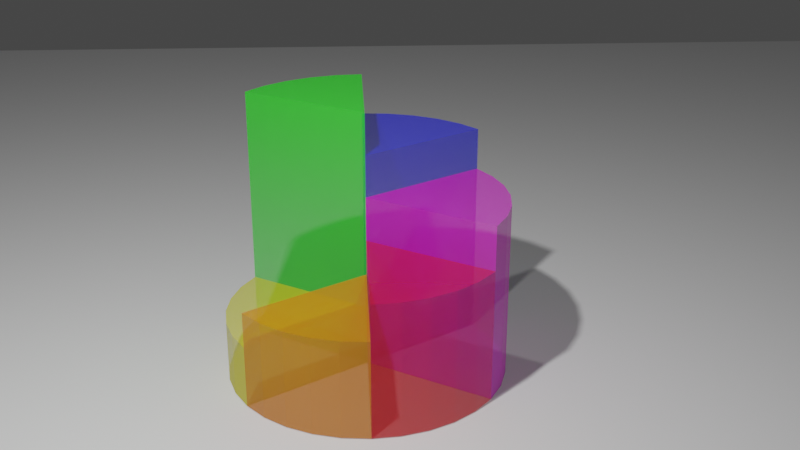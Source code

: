 # Source: 31_3______2___3.blend  (saved by Blender 4.4.30; exported with 4.5.12 LTS)
import bpy
from mathutils import Matrix  # noqa: F401  (used for matrix-valued properties, if any)

bpy.ops.wm.read_factory_settings(use_empty=True)
scene = bpy.context.scene
scene.name = 'Scene'

# ---- collections
col_collection = bpy.data.collections.new('Collection'); scene.collection.children.link(col_collection)

# ---- materials (node trees are filled in below, after node groups)
mat_material_002 = bpy.data.materials.new('Material.002')
mat_material_004 = bpy.data.materials.new('Material.004')
mat_material_005 = bpy.data.materials.new('Material.005')
mat_material_006 = bpy.data.materials.new('Material.006')
mat_material_003 = bpy.data.materials.new('Material.003')
mat_material_001 = bpy.data.materials.new('Material.001')
mat_material_001.diffuse_color = (0.8, 0.78, 0.02671, 0.5)

# ---- material node trees
mat_material_002.use_nodes = True; mat_material_002.node_tree.nodes.clear()
_N = mat_material_002.node_tree.nodes; _L = mat_material_002.node_tree.links
n0 = _N.new('ShaderNodeOutputMaterial'); n0.name = 'Material Output'; n0.location = (300, 300)
n1 = _N.new('ShaderNodeBsdfPrincipled'); n1.name = 'Principled BSDF'; n1.location = (10, 300)
n1.distribution = 'GGX'
n1.subsurface_method = 'BURLEY'
n1.inputs[0].default_value = (0.8, 0.004709, 0.005185, 1.0)
n1.inputs[3].default_value = 1.45
n1.inputs[4].default_value = 0.5
n1.inputs[27].default_value = (0.0, 0.0, 0.0, 1.0)
n1.inputs[28].default_value = 1.0
_L.new(n1.outputs[0], n0.inputs[0])
n0.is_active_output = True
mat_material_004.use_nodes = True; mat_material_004.node_tree.nodes.clear()
_N = mat_material_004.node_tree.nodes; _L = mat_material_004.node_tree.links
n0 = _N.new('ShaderNodeOutputMaterial'); n0.name = 'Material Output'; n0.location = (300, 300)
n1 = _N.new('ShaderNodeBsdfPrincipled'); n1.name = 'Principled BSDF'; n1.location = (10, 300)
n1.distribution = 'GGX'
n1.subsurface_method = 'BURLEY'
n1.inputs[0].default_value = (0.8, 0.006481, 0.704, 1.0)
n1.inputs[3].default_value = 1.45
n1.inputs[4].default_value = 0.5
n1.inputs[27].default_value = (0.0, 0.0, 0.0, 1.0)
n1.inputs[28].default_value = 1.0
_L.new(n1.outputs[0], n0.inputs[0])
n0.is_active_output = True
mat_material_005.use_nodes = True; mat_material_005.node_tree.nodes.clear()
_N = mat_material_005.node_tree.nodes; _L = mat_material_005.node_tree.links
n0 = _N.new('ShaderNodeOutputMaterial'); n0.name = 'Material Output'; n0.location = (300, 300)
n1 = _N.new('ShaderNodeBsdfPrincipled'); n1.name = 'Principled BSDF'; n1.location = (10, 300)
n1.distribution = 'GGX'
n1.subsurface_method = 'BURLEY'
n1.inputs[0].default_value = (0.00347, 0.008349, 0.8, 1.0)
n1.inputs[3].default_value = 1.45
n1.inputs[4].default_value = 0.5
n1.inputs[27].default_value = (0.0, 0.0, 0.0, 1.0)
n1.inputs[28].default_value = 1.0
_L.new(n1.outputs[0], n0.inputs[0])
n0.is_active_output = True
mat_material_006.use_nodes = True; mat_material_006.node_tree.nodes.clear()
_N = mat_material_006.node_tree.nodes; _L = mat_material_006.node_tree.links
n0 = _N.new('ShaderNodeOutputMaterial'); n0.name = 'Material Output'; n0.location = (300, 300)
n1 = _N.new('ShaderNodeBsdfPrincipled'); n1.name = 'Principled BSDF'; n1.location = (10, 300)
n1.distribution = 'GGX'
n1.subsurface_method = 'BURLEY'
n1.inputs[0].default_value = (0.008321, 0.8, 0.0, 1.0)
n1.inputs[3].default_value = 1.45
n1.inputs[4].default_value = 0.5
n1.inputs[27].default_value = (0.0, 0.0, 0.0, 1.0)
n1.inputs[28].default_value = 1.0
_L.new(n1.outputs[0], n0.inputs[0])
n0.is_active_output = True
mat_material_003.use_nodes = True; mat_material_003.node_tree.nodes.clear()
_N = mat_material_003.node_tree.nodes; _L = mat_material_003.node_tree.links
n0 = _N.new('ShaderNodeOutputMaterial'); n0.name = 'Material Output'; n0.location = (300, 300)
n1 = _N.new('ShaderNodeBsdfPrincipled'); n1.name = 'Principled BSDF'; n1.location = (10, 300)
n1.distribution = 'GGX'
n1.subsurface_method = 'BURLEY'
n1.inputs[0].default_value = (0.8, 0.7045, 0.0, 1.0)
n1.inputs[3].default_value = 1.45
n1.inputs[4].default_value = 0.5
n1.inputs[27].default_value = (0.0, 0.0, 0.0, 1.0)
n1.inputs[28].default_value = 1.0
_L.new(n1.outputs[0], n0.inputs[0])
n0.is_active_output = True
mat_material_001.use_nodes = True; mat_material_001.node_tree.nodes.clear()
_N = mat_material_001.node_tree.nodes; _L = mat_material_001.node_tree.links
n0 = _N.new('ShaderNodeOutputMaterial'); n0.name = 'Material Output'; n0.location = (300, 300)
n1 = _N.new('ShaderNodeBsdfPrincipled'); n1.name = 'Principled BSDF'; n1.location = (10, 300)
n1.distribution = 'GGX'
n1.subsurface_method = 'BURLEY'
n1.inputs[0].default_value = (0.8, 0.2423, 0.007826, 1.0)
n1.inputs[3].default_value = 1.45
n1.inputs[4].default_value = 0.5
n1.inputs[27].default_value = (0.0, 0.0, 0.0, 1.0)
n1.inputs[28].default_value = 1.0
_L.new(n1.outputs[0], n0.inputs[0])
n0.is_active_output = True

# ---- world
world_world = bpy.data.worlds.new('World'); scene.world = world_world
world_world.use_nodes = True; world_world.node_tree.nodes.clear()
_N = world_world.node_tree.nodes; _L = world_world.node_tree.links
n0 = _N.new('ShaderNodeOutputWorld'); n0.name = 'World Output'; n0.location = (300, 300)
n1 = _N.new('ShaderNodeBackground'); n1.name = 'Background'; n1.location = (10, 300)
n1.inputs[0].default_value = (0.05088, 0.05088, 0.05088, 1.0)
_L.new(n1.outputs[0], n0.inputs[0])
n0.is_active_output = True
world_world.color = (0.05088, 0.05088, 0.05088)
world_world.use_sun_shadow = False
world_world.sun_shadow_jitter_overblur = 0.0

# ---- cameras
cam_camera = bpy.data.cameras.new('Camera')
cam_camera.clip_end = 100.0
cam_camera.ortho_scale = 7.314

# ---- lights
light_light = bpy.data.lights.new('Light', 'POINT')
light_light.transmission_factor = 0.0
light_light.energy = 1000.0
light_light.shadow_soft_size = 0.1
light_light.shadow_maximum_resolution = 0.006
light_light.use_absolute_resolution = True

# ---- meshes
me_cylinder_006 = bpy.data.meshes.new('Cylinder.006')
me_cylinder_006.from_pydata([(-1.0, 9.656e-07, 0.0381), (-1.0, 9.656e-07, 1.0), (-0.9808, 0.1951, 0.0381), (-0.9808, 0.1951, 1.0), (-0.9239, 0.3827, 0.0381), (-0.9239, 0.3827, 1.0), (-0.8315, 0.5556, 0.0381), (-0.8315, 0.5556, 1.0), (-0.7071, 0.7071, 0.0381), (-0.7071, 0.7071, 1.0), (-0.5556, 0.8315, 0.0381), (-0.5556, 0.8315, 1.0), (0.0, 5.205e-07, 0.0381), (-2.98e-08, 4.768e-07, 1.0)], [], [(0, 1, 3, 2), (2, 3, 5, 4), (4, 5, 7, 6), (6, 7, 9, 8), (8, 9, 11, 10), (0, 12, 10, 8, 6, 4, 2), (3, 5, 7, 9, 11, 13, 1), (1, 0, 12, 13)])
_uv = me_cylinder_006.uv_layers.new(name='UVMap')
_uv.uv.foreach_set('vector', [0.25, 0.5, 0.25, 1.0, 0.2188, 1.0, 0.2188, 0.5, 0.2188, 0.5, 0.2188, 1.0, 0.1875, 1.0, 0.1875, 0.5, 0.1875, 0.5, 0.1875, 1.0, 0.1562, 1.0, 0.1562, 0.5, 0.1562, 0.5, 0.1562, 1.0, 0.125, 1.0, 0.125, 0.5, 0.125, 0.5, 0.125, 1.0, 0.09375, 1.0, 0.09375, 0.5, 0.0, 0.0, 0.0, 0.0, 0.0, 0.0, 0.0, 0.0, 0.0, 0.0, 0.0, 0.0, 0.0, 0.0, 0.0, 0.0, 0.0, 0.0, 0.0, 0.0, 0.0, 0.0, 0.0, 0.0, 0.0, 0.0, 0.0, 0.0, 0.0, 0.0, 0.0, 0.0, 0.0, 0.0, 0.0, 0.0])
me_cylinder_006.materials.append(mat_material_002)
me_cylinder_006.use_remesh_fix_poles = True
me_cylinder_006.use_remesh_preserve_attributes = False
me_cylinder_006.use_mirror_vertex_groups = False
me_cylinder_006.update()
me_cylinder_007 = bpy.data.meshes.new('Cylinder.007')
me_cylinder_007.from_pydata([(0.0, 1.0, -0.2814), (0.0, 1.0, 1.0), (0.1951, 0.9808, -0.2814), (0.1951, 0.9808, 1.0), (0.3827, 0.9239, -0.2814), (0.3827, 0.9239, 1.0), (0.5556, 0.8315, -0.2814), (0.5556, 0.8315, 1.0), (-0.5556, 0.8315, -0.2814), (-0.5556, 0.8315, 1.0), (-0.3827, 0.9239, -0.2814), (-0.3827, 0.9239, 1.0), (-0.1951, 0.9808, -0.2814), (-0.1951, 0.9808, 1.0), (0.0, 5.205e-07, -0.2814), (-2.98e-08, 4.768e-07, 1.0)], [], [(0, 1, 3, 2), (2, 3, 5, 4), (4, 5, 7, 6), (8, 9, 11, 10), (10, 11, 13, 12), (12, 13, 1, 0), (2, 4, 6, 14, 8, 10, 12, 0), (3, 5, 7, 15, 9, 11, 13, 1), (15, 9, 8, 14), (15, 7, 6, 14)])
_uv = me_cylinder_007.uv_layers.new(name='UVMap')
_uv.uv.foreach_set('vector', [1.0, 0.5, 1.0, 1.0, 0.9688, 1.0, 0.9688, 0.5, 0.9688, 0.5, 0.9688, 1.0, 0.9375, 1.0, 0.9375, 0.5, 0.9375, 0.5, 0.9375, 1.0, 0.9062, 1.0, 0.9062, 0.5, 0.09375, 0.5, 0.09375, 1.0, 0.0625, 1.0, 0.0625, 0.5, 0.0625, 0.5, 0.0625, 1.0, 0.03125, 1.0, 0.03125, 0.5, 0.03125, 0.5, 0.03125, 1.0, 0.0, 1.0, 0.0, 0.5, 0.9688, 0.5, 0.9375, 0.5, 0.9062, 0.5, 0.0, 0.0, 0.0, 0.0, 0.0625, 0.5, 0.03125, 0.5, 0.0, 0.5, 0.0, 0.0, 0.0, 0.0, 0.0, 0.0, 0.0, 0.0, 0.0, 0.0, 0.0, 0.0, 0.0, 0.0, 0.0, 0.0, 0.0, 0.0, 0.0, 0.0, 0.0, 0.0, 0.0, 0.0, 0.0, 0.0, 0.0, 0.0, 0.0, 0.0, 0.0, 0.0])
me_cylinder_007.materials.append(mat_material_004)
me_cylinder_007.use_remesh_fix_poles = True
me_cylinder_007.use_remesh_preserve_attributes = False
me_cylinder_007.use_mirror_vertex_groups = False
me_cylinder_007.update()
me_cylinder_008 = bpy.data.meshes.new('Cylinder.008')
me_cylinder_008.from_pydata([(0.5556, 0.8315, -0.5837), (0.5556, 0.8315, 1.0), (0.7071, 0.7071, -0.5837), (0.7071, 0.7071, 1.0), (0.8315, 0.5556, -0.5837), (0.8315, 0.5556, 1.0), (0.9239, 0.3827, -0.5837), (0.9239, 0.3827, 1.0), (0.9808, 0.1951, -0.5837), (0.9808, 0.1951, 1.0), (1.0, 7.55e-08, -0.5837), (1.0, 7.55e-08, 1.0), (0.0, 5.205e-07, -0.5837), (-2.98e-08, 4.768e-07, 1.0)], [], [(0, 1, 3, 2), (2, 3, 5, 4), (4, 5, 7, 6), (6, 7, 9, 8), (8, 9, 11, 10), (0, 2, 4, 6, 8, 10, 12), (3, 5, 7, 9, 11, 13, 1), (13, 11, 10, 12), (1, 0, 12, 13)])
_uv = me_cylinder_008.uv_layers.new(name='UVMap')
_uv.uv.foreach_set('vector', [0.9062, 0.5, 0.9062, 1.0, 0.875, 1.0, 0.875, 0.5, 0.875, 0.5, 0.875, 1.0, 0.8438, 1.0, 0.8438, 0.5, 0.8438, 0.5, 0.8438, 1.0, 0.8125, 1.0, 0.8125, 0.5, 0.8125, 0.5, 0.8125, 1.0, 0.7812, 1.0, 0.7812, 0.5, 0.7812, 0.5, 0.7812, 1.0, 0.75, 1.0, 0.75, 0.5, 0.9062, 0.5, 0.875, 0.5, 0.8438, 0.5, 0.8125, 0.5, 0.7812, 0.5, 0.75, 0.5, 0.0, 0.0, 0.0, 0.0, 0.0, 0.0, 0.0, 0.0, 0.0, 0.0, 0.0, 0.0, 0.0, 0.0, 0.0, 0.0, 0.0, 0.0, 0.0, 0.0, 0.0, 0.0, 0.0, 0.0, 0.0, 0.0, 0.9062, 0.5, 0.0, 0.0, 0.0, 0.0])
me_cylinder_008.materials.append(mat_material_005)
me_cylinder_008.use_remesh_fix_poles = True
me_cylinder_008.use_remesh_preserve_attributes = False
me_cylinder_008.use_mirror_vertex_groups = False
me_cylinder_008.update()
me_cylinder_009 = bpy.data.meshes.new('Cylinder.009')
me_cylinder_009.from_pydata([(1.0, 7.55e-08, -0.8867), (1.0, 7.55e-08, 1.0), (0.9808, -0.1951, -0.8867), (0.9808, -0.1951, 1.0), (0.9239, -0.3827, -0.8867), (0.9239, -0.3827, 1.0), (0.8315, -0.5556, -0.8867), (0.8315, -0.5556, 1.0), (0.7071, -0.7071, -0.8867), (0.7071, -0.7071, 1.0), (0.5556, -0.8315, -0.8867), (0.5556, -0.8315, 1.0), (0.0, 5.205e-07, -0.8867), (-2.98e-08, 4.768e-07, 1.0)], [], [(0, 1, 3, 2), (2, 3, 5, 4), (4, 5, 7, 6), (6, 7, 9, 8), (8, 9, 11, 10), (0, 2, 4, 6, 8, 10, 12), (3, 5, 7, 9, 11, 13, 1), (11, 13, 12, 10), (1, 0, 12, 13)])
_uv = me_cylinder_009.uv_layers.new(name='UVMap')
_uv.uv.foreach_set('vector', [0.75, 0.5, 0.75, 1.0, 0.7188, 1.0, 0.7188, 0.5, 0.7188, 0.5, 0.7188, 1.0, 0.6875, 1.0, 0.6875, 0.5, 0.6875, 0.5, 0.6875, 1.0, 0.6562, 1.0, 0.6562, 0.5, 0.6562, 0.5, 0.6562, 1.0, 0.625, 1.0, 0.625, 0.5, 0.625, 0.5, 0.625, 1.0, 0.5938, 1.0, 0.5938, 0.5, 0.75, 0.5, 0.7188, 0.5, 0.6875, 0.5, 0.6562, 0.5, 0.625, 0.5, 0.0, 0.0, 0.0, 0.0, 0.0, 0.0, 0.0, 0.0, 0.0, 0.0, 0.0, 0.0, 0.0, 0.0, 0.0, 0.0, 0.0, 0.0, 0.0, 0.0, 0.0, 0.0, 0.0, 0.0, 0.0, 0.0, 0.0, 0.0, 0.75, 0.5, 0.0, 0.0, 0.0, 0.0])
me_cylinder_009.materials.append(mat_material_006)
me_cylinder_009.use_remesh_fix_poles = True
me_cylinder_009.use_remesh_preserve_attributes = False
me_cylinder_009.use_mirror_vertex_groups = False
me_cylinder_009.update()
me_cylinder_010 = bpy.data.meshes.new('Cylinder.010')
me_cylinder_010.from_pydata([(0.5556, -0.8315, 0.5538), (0.5556, -0.8315, 1.0), (0.3827, -0.9239, 0.5538), (0.3827, -0.9239, 1.0), (0.1951, -0.9808, 0.5538), (0.1951, -0.9808, 1.0), (-3.258e-07, -1.0, 0.5538), (-3.258e-07, -1.0, 1.0), (-0.1951, -0.9808, 0.5538), (-0.1951, -0.9808, 1.0), (-0.3827, -0.9239, 0.5538), (-0.3827, -0.9239, 1.0), (-0.5556, -0.8315, 0.5538), (-0.5556, -0.8315, 1.0), (0.0, 5.205e-07, 0.5538), (-2.98e-08, 4.768e-07, 1.0)], [], [(0, 1, 3, 2), (2, 3, 5, 4), (4, 5, 7, 6), (6, 7, 9, 8), (8, 9, 11, 10), (10, 11, 13, 12), (0, 14, 12, 10, 8, 6, 4, 2), (3, 5, 7, 9, 11, 13, 15, 1), (15, 13, 12, 14)])
_uv = me_cylinder_010.uv_layers.new(name='UVMap')
_uv.uv.foreach_set('vector', [0.5938, 0.5, 0.5938, 1.0, 0.5625, 1.0, 0.5625, 0.5, 0.5625, 0.5, 0.5625, 1.0, 0.5312, 1.0, 0.5312, 0.5, 0.5312, 0.5, 0.5312, 1.0, 0.5, 1.0, 0.5, 0.5, 0.5, 0.5, 0.5, 1.0, 0.4688, 1.0, 0.4688, 0.5, 0.4688, 0.5, 0.4688, 1.0, 0.4375, 1.0, 0.4375, 0.5, 0.4375, 0.5, 0.4375, 1.0, 0.4062, 1.0, 0.4062, 0.5, 0.0, 0.0, 0.0, 0.0, 0.0, 0.0, 0.0, 0.0, 0.0, 0.0, 0.0, 0.0, 0.0, 0.0, 0.0, 0.0, 0.0, 0.0, 0.0, 0.0, 0.0, 0.0, 0.0, 0.0, 0.0, 0.0, 0.0, 0.0, 0.0, 0.0, 0.0, 0.0, 0.0, 0.0, 0.0, 0.0, 0.0, 0.0, 0.0, 0.0])
me_cylinder_010.materials.append(mat_material_003)
me_cylinder_010.use_remesh_fix_poles = True
me_cylinder_010.use_remesh_preserve_attributes = False
me_cylinder_010.use_mirror_vertex_groups = False
me_cylinder_010.update()
me_cylinder_011 = bpy.data.meshes.new('Cylinder.011')
me_cylinder_011.from_pydata([(-0.5556, -0.8315, 0.2974), (-0.5556, -0.8315, 1.0), (-0.7071, -0.7071, 0.2974), (-0.7071, -0.7071, 1.0), (-0.8315, -0.5556, 0.2974), (-0.8315, -0.5556, 1.0), (-0.9239, -0.3827, 0.2974), (-0.9239, -0.3827, 1.0), (-0.9808, -0.1951, 0.2974), (-0.9808, -0.1951, 1.0), (-1.0, 9.656e-07, 0.2974), (-1.0, 9.656e-07, 1.0), (0.0, 5.205e-07, 0.2974), (-2.98e-08, 4.768e-07, 1.0)], [], [(0, 1, 3, 2), (2, 3, 5, 4), (4, 5, 7, 6), (6, 7, 9, 8), (8, 9, 11, 10), (3, 1, 13, 11, 9, 7, 5), (0, 12, 10, 8, 6, 4, 2), (11, 13, 12, 10), (1, 0, 12, 13)])
_uv = me_cylinder_011.uv_layers.new(name='UVMap')
_uv.uv.foreach_set('vector', [0.4062, 0.5, 0.4062, 1.0, 0.375, 1.0, 0.375, 0.5, 0.375, 0.5, 0.375, 1.0, 0.3438, 1.0, 0.3438, 0.5, 0.3438, 0.5, 0.3438, 1.0, 0.3125, 1.0, 0.3125, 0.5, 0.3125, 0.5, 0.3125, 1.0, 0.2812, 1.0, 0.2812, 0.5, 0.2812, 0.5, 0.2812, 1.0, 0.25, 1.0, 0.25, 0.5, 0.375, 1.0, 0.0, 0.0, 0.0, 0.0, 0.25, 1.0, 0.2812, 1.0, 0.3125, 1.0, 0.3438, 1.0, 0.0, 0.0, 0.0, 0.0, 0.0, 0.0, 0.0, 0.0, 0.0, 0.0, 0.0, 0.0, 0.0, 0.0, 0.0, 0.0, 0.0, 0.0, 0.0, 0.0, 0.0, 0.0, 0.0, 0.0, 0.0, 0.0, 0.0, 0.0, 0.0, 0.0])
me_cylinder_011.materials.append(mat_material_001)
me_cylinder_011.use_remesh_fix_poles = True
me_cylinder_011.use_remesh_preserve_attributes = False
me_cylinder_011.use_mirror_vertex_groups = False
me_cylinder_011.update()
me_plane = bpy.data.meshes.new('Plane')
me_plane.from_pydata([(-1.0, -1.0, 0.0), (1.0, -1.0, 0.0), (-1.0, 1.0, 0.0), (1.0, 1.0, 0.0)], [], [(0, 1, 3, 2)])
_uv = me_plane.uv_layers.new(name='UVMap')
_uv.uv.foreach_set('vector', [0.0, 0.0, 1.0, 0.0, 1.0, 1.0, 0.0, 1.0])
me_plane.use_remesh_fix_poles = True
me_plane.use_remesh_preserve_attributes = False
me_plane.use_mirror_vertex_groups = False
me_plane.update()

# ---- objects
ob_light = bpy.data.objects.new('Light', light_light)
ob_camera = bpy.data.objects.new('Camera', cam_camera)
ob_cylinder_006 = bpy.data.objects.new('Cylinder.006', me_cylinder_006)
ob_cylinder_007 = bpy.data.objects.new('Cylinder.007', me_cylinder_007)
ob_cylinder_008 = bpy.data.objects.new('Cylinder.008', me_cylinder_008)
ob_cylinder_009 = bpy.data.objects.new('Cylinder.009', me_cylinder_009)
ob_cylinder_010 = bpy.data.objects.new('Cylinder.010', me_cylinder_010)
ob_cylinder_011 = bpy.data.objects.new('Cylinder.011', me_cylinder_011)
ob_plane = bpy.data.objects.new('Plane', me_plane)

# ---- transforms, parenting, visibility, modifiers, constraints
ob_light.location = (-2.596, -1.19, -4.183)
ob_light.rotation_euler = (0.6503, 0.05522, 1.866)
ob_light.lock_rotations_4d = False
ob_light.empty_display_type = 'ARROWS'
ob_light.color = (0.0, 0.0, 0.0, 0.0)
ob_light.lineart.crease_threshold = 0.0
ob_camera.location = (-7.108, -0.1357, -2.995)
ob_camera.rotation_euler = (4.323, 0.0, 1.623)
ob_camera.lock_rotations_4d = False
ob_camera.empty_display_type = 'ARROWS'
ob_camera.color = (0.0, 0.0, 0.0, 0.0)
ob_camera.display_type = 'WIRE'
ob_camera.lineart.crease_threshold = 0.0
ob_cylinder_006.location = (-5.94e-05, 0.0, 0.0)
ob_cylinder_006.lineart.crease_threshold = 0.0
ob_cylinder_007.location = (-5.94e-05, 0.0, 0.0)
ob_cylinder_007.lineart.crease_threshold = 0.0
ob_cylinder_008.location = (-5.94e-05, 0.0, 0.0)
ob_cylinder_008.lineart.crease_threshold = 0.0
ob_cylinder_009.location = (-5.94e-05, 0.0, 0.0)
ob_cylinder_009.lineart.crease_threshold = 0.0
ob_cylinder_010.location = (-5.94e-05, 0.0, 0.0)
ob_cylinder_010.lineart.crease_threshold = 0.0
ob_cylinder_011.location = (-5.94e-05, 0.0, 0.0)
ob_cylinder_011.lineart.crease_threshold = 0.0
ob_plane.location = (0.0, 0.0, 1.007)
ob_plane.scale = (10.0, 10.0, 10.0)
ob_plane.lineart.crease_threshold = 0.0

# ---- collection membership
col_collection.objects.link(ob_light)
col_collection.objects.link(ob_camera)
col_collection.objects.link(ob_cylinder_006)
col_collection.objects.link(ob_cylinder_007)
col_collection.objects.link(ob_cylinder_008)
col_collection.objects.link(ob_cylinder_009)
col_collection.objects.link(ob_cylinder_010)
col_collection.objects.link(ob_cylinder_011)
col_collection.objects.link(ob_plane)

# ---- scene / render settings (as saved in the file)
scene.camera = ob_camera
scene.frame_start = 1; scene.frame_end = 250; scene.frame_set(1)
scene.render.engine = 'CYCLES'
scene.render.image_settings.file_format = 'JPEG'
scene.render.image_settings.color_mode = 'RGB'
scene.cycles.use_denoising = False
scene.cycles.samples = 128
scene.cycles.sampling_pattern = 'TABULATED_SOBOL'
scene.cycles.use_adaptive_sampling = False
scene.cycles.use_light_tree = False
scene.view_settings.view_transform = 'Filmic'
bpy.context.view_layer.update()
